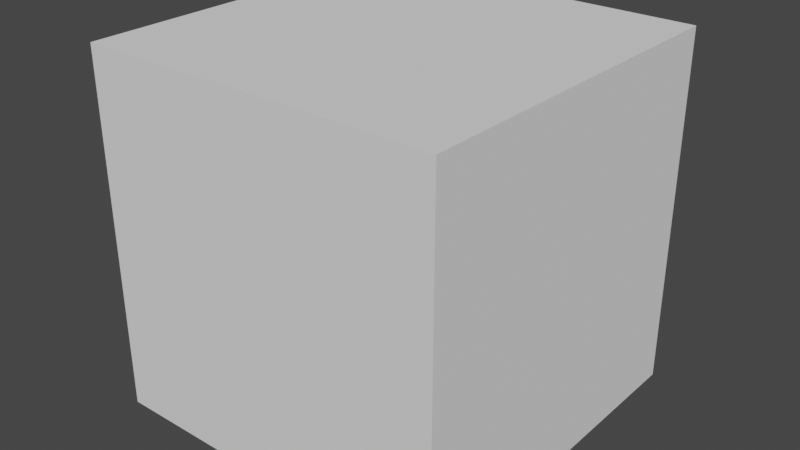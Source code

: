 # Source: geometry_nodes_library.blend  (saved by Blender 3.1.7; exported with 4.5.12 LTS)
import bpy
from mathutils import Matrix  # noqa: F401  (used for matrix-valued properties, if any)

bpy.ops.wm.read_factory_settings(use_empty=True)
scene = bpy.context.scene
scene.name = 'Scene'

# ---- node groups
ng_ff_motionblurfluidparticles = bpy.data.node_groups.new('FF_MotionBlurFluidParticles', 'GeometryNodeTree')
_s = ng_ff_motionblurfluidparticles.interface.new_socket(name='Geometry', in_out='OUTPUT', socket_type='NodeSocketGeometry')
_s = ng_ff_motionblurfluidparticles.interface.new_socket(name='Motion Blur Velocity', in_out='OUTPUT', socket_type='NodeSocketVector')
_s.description = "Name this output attribute 'velocity' in GN modifier"
_s = ng_ff_motionblurfluidparticles.interface.new_socket(name='Geometry', in_out='INPUT', socket_type='NodeSocketGeometry')
_s = ng_ff_motionblurfluidparticles.interface.new_socket(name='Material', in_out='INPUT', socket_type='NodeSocketMaterial')
_s.description = 'Material to use for fluid particles'
_s = ng_ff_motionblurfluidparticles.interface.new_socket(name='FLIP Velocity', in_out='INPUT', socket_type='NodeSocketVector')
_s.description = "Name this input attribute 'flip_velocity' in GN modifier"
_s = ng_ff_motionblurfluidparticles.interface.new_socket(name='Motion Blur Scale', in_out='INPUT', socket_type='NodeSocketFloat')
_s.default_value = 1.0
_s.description = 'Amount of motion blur scaling'
_s = ng_ff_motionblurfluidparticles.interface.new_socket(name='Particle Scale', in_out='INPUT', socket_type='NodeSocketFloat')
_s.default_value = 0.008
_s.min_value = 0.0
_s.description = 'Size of fluid particles'
_s = ng_ff_motionblurfluidparticles.interface.new_socket(name='Enable Motion Blur', in_out='INPUT', socket_type='NodeSocketBool')
_s.description = 'Enable to apply motion blur vectors to velocity attribute'
_s = ng_ff_motionblurfluidparticles.interface.new_socket(name='Enable Point Cloud', in_out='INPUT', socket_type='NodeSocketBool')
_s.description = 'Enable Point Cloud (Recommended, Fast render performance)'
_s = ng_ff_motionblurfluidparticles.interface.new_socket(name='Enable Particle Instancing', in_out='INPUT', socket_type='NodeSocketBool')
_s.description = 'Enable Instancing (Slower render performance, EEVEE supported)'
ng_ff_motionblurfluidparticles.is_modifier = True
_N = ng_ff_motionblurfluidparticles.nodes; _L = ng_ff_motionblurfluidparticles.links
n0 = _N.new('GeometryNodeStoreNamedAttribute'); n0.name = 'Store Named Attribute'; n0.location = (395, 175)
n0.data_type = 'FLOAT_VECTOR'
n0.domain = 'CORNER'
n0.inputs[2].default_value = 'UVMap'
n1 = _N.new('FunctionNodeBooleanMath'); n1.name = 'Boolean Math.001'; n1.location = (-205, 397)
n1.operation = 'NOT'
n2 = _N.new('FunctionNodeBooleanMath'); n2.name = 'Boolean Math'; n2.location = (-32, 503)
n3 = _N.new('NodeGroupInput'); n3.name = 'Group Input.003'; n3.location = (-372, 586)
n4 = _N.new('GeometryNodeSwitch'); n4.name = 'Switch.001'; n4.location = (174, 361)
n5 = _N.new('NodeGroupInput'); n5.name = 'Group Input.002'; n5.location = (-500, 283)
n6 = _N.new('GeometryNodeMeshToPoints'); n6.name = 'Mesh to Points'; n6.location = (-191, 196)
n7 = _N.new('GeometryNodeInstanceOnPoints'); n7.name = 'Instance on Points'; n7.location = (700, 250)
n8 = _N.new('GeometryNodeSetShadeSmooth'); n8.name = 'Set Shade Smooth'; n8.location = (527, 178)
n9 = _N.new('GeometryNodeRealizeInstances'); n9.name = 'Realize Instances'; n9.location = (872, 250)
n10 = _N.new('GeometryNodeSwitch'); n10.name = 'Switch.002'; n10.location = (1050, 391)
n11 = _N.new('NodeGroupInput'); n11.name = 'Group Input.004'; n11.location = (728, 580)
n12 = _N.new('NodeGroupInput'); n12.name = 'Group Input.005'; n12.location = (513, 41)
n13 = _N.new('GeometryNodeMeshIcoSphere'); n13.name = 'Ico Sphere'; n13.location = (370, 175)
n13.inputs[1].default_value = 0
n14 = _N.new('GeometryNodeSetMaterial'); n14.name = 'Set Material'; n14.location = (1484, 395)
n15 = _N.new('NodeGroupInput'); n15.name = 'Group Input'; n15.location = (1279, 285)
n16 = _N.new('NodeGroupOutput'); n16.name = 'Group Output'; n16.location = (2257, 372)
n17 = _N.new('ShaderNodeVectorMath'); n17.name = 'Vector Math'; n17.location = (1863, 265)
n17.operation = 'MULTIPLY'
n18 = _N.new('NodeGroupInput'); n18.name = 'Group Input.001'; n18.location = (1634, 260)
n19 = _N.new('GeometryNodeSwitch'); n19.name = 'Switch'; n19.location = (2054, 263)
n19.input_type = 'VECTOR'
n19.inputs[1].default_value = (0.0, 0.0, 0.0)
_L.new(n14.outputs[0], n16.inputs[0])
_L.new(n15.outputs[1], n14.inputs[2])
_L.new(n17.outputs[0], n19.inputs[2])
_L.new(n19.outputs[0], n16.inputs[1])
_L.new(n18.outputs[2], n17.inputs[0])
_L.new(n18.outputs[3], n17.inputs[1])
_L.new(n18.outputs[5], n19.inputs[0])
_L.new(n5.outputs[0], n6.inputs[0])
_L.new(n5.outputs[4], n6.inputs[3])
_L.new(n6.outputs[0], n4.inputs[2])
_L.new(n10.outputs[0], n14.inputs[0])
_L.new(n5.outputs[0], n4.inputs[1])
_L.new(n3.outputs[6], n2.inputs[0])
_L.new(n3.outputs[7], n1.inputs[0])
_L.new(n1.outputs[0], n2.inputs[1])
_L.new(n2.outputs[0], n4.inputs[0])
_L.new(n11.outputs[7], n10.inputs[0])
_L.new(n4.outputs[0], n7.inputs[0])
_L.new(n4.outputs[0], n10.inputs[1])
_L.new(n9.outputs[0], n10.inputs[2])
_L.new(n8.outputs[0], n7.inputs[2])
_L.new(n0.outputs[0], n8.inputs[0])
_L.new(n7.outputs[0], n9.inputs[0])
_L.new(n12.outputs[4], n7.inputs[6])
_L.new(n13.outputs[0], n0.inputs[0])
_L.new(n13.outputs[1], n0.inputs[3])
n16.is_active_output = True

# ---- world
world_world = bpy.data.worlds.new('World'); scene.world = world_world
world_world.use_nodes = True; world_world.node_tree.nodes.clear()
_N = world_world.node_tree.nodes; _L = world_world.node_tree.links
n0 = _N.new('ShaderNodeOutputWorld'); n0.name = 'World Output'; n0.location = (300, 300)
n1 = _N.new('ShaderNodeBackground'); n1.name = 'Background'; n1.location = (10, 300)
n1.inputs[0].default_value = (0.05088, 0.05088, 0.05088, 1.0)
_L.new(n1.outputs[0], n0.inputs[0])
n0.is_active_output = True
world_world.color = (0.05088, 0.05088, 0.05088)
world_world.use_sun_shadow = False
world_world.sun_shadow_jitter_overblur = 0.0

# ---- meshes
me_cube = bpy.data.meshes.new('Cube')
me_cube.from_pydata([(-1.0, -1.0, -1.0), (-1.0, -1.0, 1.0), (-1.0, 1.0, -1.0), (-1.0, 1.0, 1.0), (1.0, -1.0, -1.0), (1.0, -1.0, 1.0), (1.0, 1.0, -1.0), (1.0, 1.0, 1.0)], [], [(0, 1, 3, 2), (2, 3, 7, 6), (6, 7, 5, 4), (4, 5, 1, 0), (2, 6, 4, 0), (7, 3, 1, 5)])
_uv = me_cube.uv_layers.new(name='UVMap')
_uv.uv.foreach_set('vector', [0.375, 0.0, 0.625, 0.0, 0.625, 0.25, 0.375, 0.25, 0.375, 0.25, 0.625, 0.25, 0.625, 0.5, 0.375, 0.5, 0.375, 0.5, 0.625, 0.5, 0.625, 0.75, 0.375, 0.75, 0.375, 0.75, 0.625, 0.75, 0.625, 1.0, 0.375, 1.0, 0.125, 0.5, 0.375, 0.5, 0.375, 0.75, 0.125, 0.75, 0.625, 0.5, 0.875, 0.5, 0.875, 0.75, 0.625, 0.75])
me_cube.use_remesh_fix_poles = True
me_cube.use_remesh_preserve_attributes = False
me_cube.update()

# ---- objects
ob_cube = bpy.data.objects.new('Cube', me_cube)

# ---- transforms, parenting, visibility, modifiers, constraints
ob_cube.location = (0.0, 0.0, 0.0)
_m = ob_cube.modifiers.new('GeometryNodes', 'NODES')
_m.node_group = ng_ff_motionblurfluidparticles
_gi = [s.identifier for s in ng_ff_motionblurfluidparticles.interface.items_tree if s.item_type == 'SOCKET' and s.in_out == 'INPUT']
_m[_gi[1]] = None  # Material
_m[_gi[2] + '_use_attribute'] = True; _m[_gi[2] + '_attribute_name'] = 'flip_velocity'

# ---- collection membership
scene.collection.objects.link(ob_cube)

# ---- scene / render settings (as saved in the file)
scene.frame_start = 1; scene.frame_end = 250; scene.frame_set(13)
scene.render.engine = 'BLENDER_EEVEE_NEXT'
scene.cycles.sampling_pattern = 'TABULATED_SOBOL'
scene.cycles.use_light_tree = False
scene.view_settings.view_transform = 'Filmic'
bpy.context.view_layer.update()

# ---- added for rendering (the .blend has no active camera and no usable light): camera, sun
cam_auto = bpy.data.cameras.new('AutoCamera')
cam_auto.lens = 50.0
cam_auto.sensor_width = 36.0
cam_auto.clip_end = 1000.0
ob_auto_camera = bpy.data.objects.new('AutoCamera', cam_auto)
scene.collection.objects.link(ob_auto_camera)
ob_auto_camera.location = (3.20507, -3.84609, 2.56406)
ob_auto_camera.rotation_euler = (1.09748, -7.21219e-08, 0.694738)
scene.camera = ob_auto_camera
light_auto_sun = bpy.data.lights.new('AutoSun', 'SUN')
light_auto_sun.energy = 3.0
light_auto_sun.angle = 0.0523599
ob_auto_sun = bpy.data.objects.new('AutoSun', light_auto_sun)
scene.collection.objects.link(ob_auto_sun)
ob_auto_sun.rotation_euler = (0.872665, 0.174533, 0.523599)
bpy.context.view_layer.update()
